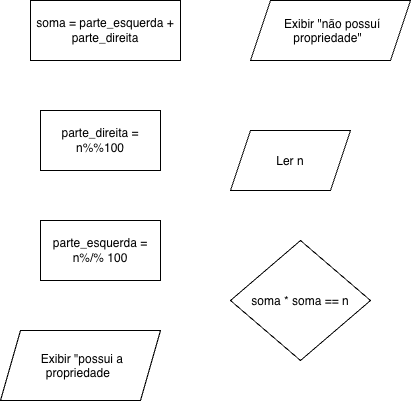

The diagram above was exported from draw.io. Its source (the exported page's mxGraphModel, read from the mxfile embedded in the PNG):
<mxGraphModel dx="964" dy="544" grid="1" gridSize="10" guides="1" tooltips="1" connect="1" arrows="1" fold="1" page="1" pageScale="1" pageWidth="850" pageHeight="1100" math="0" shadow="0">
  <root>
    <mxCell id="0" />
    <mxCell id="1" parent="0" />
    <mxCell id="AwxQYcFREGDihl8E3W4t-1" parent="1" style="shape=parallelogram;perimeter=parallelogramPerimeter;whiteSpace=wrap;html=1;shapeInside=1;fixedSize=1;" value="Ler n" vertex="1">
      <mxGeometry height="60" width="120" x="370" y="250" as="geometry" />
    </mxCell>
    <mxCell id="AwxQYcFREGDihl8E3W4t-2" parent="1" style="rounded=0;whiteSpace=wrap;html=1;" value="parte_esquerda = n%/% 100" vertex="1">
      <mxGeometry height="60" width="120" x="180" y="340" as="geometry" />
    </mxCell>
    <mxCell id="AwxQYcFREGDihl8E3W4t-3" parent="1" style="rounded=0;whiteSpace=wrap;html=1;" value="parte_direita = n%%100" vertex="1">
      <mxGeometry height="60" width="120" x="180" y="230" as="geometry" />
    </mxCell>
    <mxCell id="AwxQYcFREGDihl8E3W4t-4" parent="1" style="rounded=0;whiteSpace=wrap;html=1;" value="soma = parte_esquerda + parte_direita" vertex="1">
      <mxGeometry height="60" width="150" x="170" y="120" as="geometry" />
    </mxCell>
    <mxCell id="AwxQYcFREGDihl8E3W4t-5" parent="1" style="rhombus;whiteSpace=wrap;html=1;shapeInside=1;" value="soma * soma == n" vertex="1">
      <mxGeometry height="120" width="140" x="370" y="360" as="geometry" />
    </mxCell>
    <mxCell id="AwxQYcFREGDihl8E3W4t-6" parent="1" style="shape=parallelogram;perimeter=parallelogramPerimeter;whiteSpace=wrap;html=1;shapeInside=1;fixedSize=1;" value="Exibir &quot;possui a propriedade" vertex="1">
      <mxGeometry height="70" width="160" x="140" y="450" as="geometry" />
    </mxCell>
    <mxCell id="AwxQYcFREGDihl8E3W4t-7" parent="1" style="shape=parallelogram;perimeter=parallelogramPerimeter;whiteSpace=wrap;html=1;shapeInside=1;fixedSize=1;" value="Exibir &quot;não possuí propriedade&quot;" vertex="1">
      <mxGeometry height="60" width="160" x="390" y="120" as="geometry" />
    </mxCell>
  </root>
</mxGraphModel>